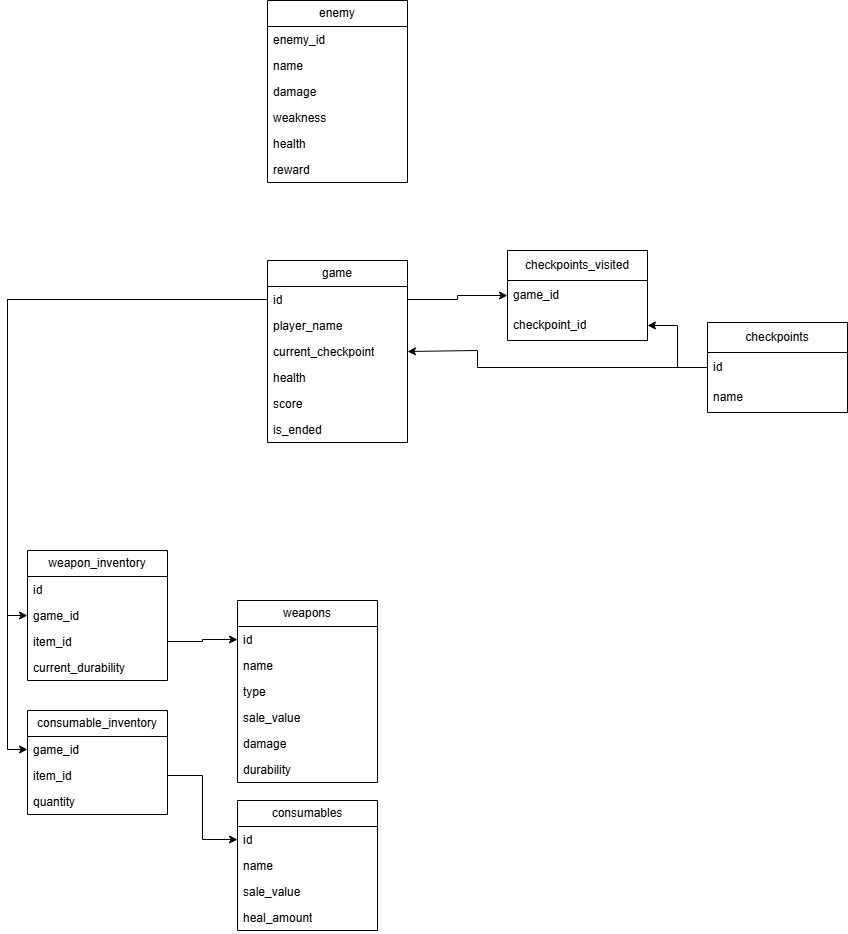

The diagram above was exported from draw.io. Its source (the exported page's mxGraphModel, read from the mxfile embedded in the PNG):
<mxGraphModel dx="2885" dy="2315" grid="1" gridSize="10" guides="1" tooltips="1" connect="1" arrows="1" fold="1" page="1" pageScale="1" pageWidth="827" pageHeight="1169" math="0" shadow="0">
  <root>
    <mxCell id="0" />
    <mxCell id="1" parent="0" />
    <mxCell id="cGI9zR9Znw7UAJe4z04l-1" value="checkpoints" style="swimlane;fontStyle=0;childLayout=stackLayout;horizontal=1;startSize=30;horizontalStack=0;resizeParent=1;resizeParentMax=0;resizeLast=0;collapsible=1;marginBottom=0;whiteSpace=wrap;html=1;" parent="1" vertex="1">
      <mxGeometry x="490" y="-438" width="140" height="90" as="geometry" />
    </mxCell>
    <mxCell id="cGI9zR9Znw7UAJe4z04l-4" value="id" style="text;strokeColor=none;fillColor=none;align=left;verticalAlign=middle;spacingLeft=4;spacingRight=4;overflow=hidden;points=[[0,0.5],[1,0.5]];portConstraint=eastwest;rotatable=0;whiteSpace=wrap;html=1;" parent="cGI9zR9Znw7UAJe4z04l-1" vertex="1">
      <mxGeometry y="30" width="140" height="30" as="geometry" />
    </mxCell>
    <mxCell id="82lDRp-3qFXIhEFZqZBc-33" value="name" style="text;strokeColor=none;fillColor=none;align=left;verticalAlign=middle;spacingLeft=4;spacingRight=4;overflow=hidden;points=[[0,0.5],[1,0.5]];portConstraint=eastwest;rotatable=0;whiteSpace=wrap;html=1;" parent="cGI9zR9Znw7UAJe4z04l-1" vertex="1">
      <mxGeometry y="60" width="140" height="30" as="geometry" />
    </mxCell>
    <mxCell id="M0SD-S7jQGvYO-lGZ8qC-2" value="game" style="swimlane;fontStyle=0;childLayout=stackLayout;horizontal=1;startSize=26;fillColor=none;horizontalStack=0;resizeParent=1;resizeParentMax=0;resizeLast=0;collapsible=1;marginBottom=0;whiteSpace=wrap;html=1;" parent="1" vertex="1">
      <mxGeometry x="50" y="-500" width="140" height="182" as="geometry" />
    </mxCell>
    <mxCell id="82lDRp-3qFXIhEFZqZBc-29" value="id" style="text;strokeColor=none;fillColor=none;align=left;verticalAlign=top;spacingLeft=4;spacingRight=4;overflow=hidden;rotatable=0;points=[[0,0.5],[1,0.5]];portConstraint=eastwest;whiteSpace=wrap;html=1;" parent="M0SD-S7jQGvYO-lGZ8qC-2" vertex="1">
      <mxGeometry y="26" width="140" height="26" as="geometry" />
    </mxCell>
    <mxCell id="M0SD-S7jQGvYO-lGZ8qC-52" value="player_name" style="text;strokeColor=none;fillColor=none;align=left;verticalAlign=top;spacingLeft=4;spacingRight=4;overflow=hidden;rotatable=0;points=[[0,0.5],[1,0.5]];portConstraint=eastwest;whiteSpace=wrap;html=1;" parent="M0SD-S7jQGvYO-lGZ8qC-2" vertex="1">
      <mxGeometry y="52" width="140" height="26" as="geometry" />
    </mxCell>
    <mxCell id="M0SD-S7jQGvYO-lGZ8qC-4" value="current_checkpoint" style="text;strokeColor=none;fillColor=none;align=left;verticalAlign=top;spacingLeft=4;spacingRight=4;overflow=hidden;rotatable=0;points=[[0,0.5],[1,0.5]];portConstraint=eastwest;whiteSpace=wrap;html=1;" parent="M0SD-S7jQGvYO-lGZ8qC-2" vertex="1">
      <mxGeometry y="78" width="140" height="26" as="geometry" />
    </mxCell>
    <mxCell id="M0SD-S7jQGvYO-lGZ8qC-6" value="health" style="text;strokeColor=none;fillColor=none;align=left;verticalAlign=top;spacingLeft=4;spacingRight=4;overflow=hidden;rotatable=0;points=[[0,0.5],[1,0.5]];portConstraint=eastwest;whiteSpace=wrap;html=1;" parent="M0SD-S7jQGvYO-lGZ8qC-2" vertex="1">
      <mxGeometry y="104" width="140" height="26" as="geometry" />
    </mxCell>
    <mxCell id="M0SD-S7jQGvYO-lGZ8qC-71" value="score" style="text;strokeColor=none;fillColor=none;align=left;verticalAlign=top;spacingLeft=4;spacingRight=4;overflow=hidden;rotatable=0;points=[[0,0.5],[1,0.5]];portConstraint=eastwest;whiteSpace=wrap;html=1;" parent="M0SD-S7jQGvYO-lGZ8qC-2" vertex="1">
      <mxGeometry y="130" width="140" height="26" as="geometry" />
    </mxCell>
    <mxCell id="m0VjAdcJxcQ5j35mg9oo-42" value="is_ended" style="text;strokeColor=none;fillColor=none;align=left;verticalAlign=top;spacingLeft=4;spacingRight=4;overflow=hidden;rotatable=0;points=[[0,0.5],[1,0.5]];portConstraint=eastwest;whiteSpace=wrap;html=1;" parent="M0SD-S7jQGvYO-lGZ8qC-2" vertex="1">
      <mxGeometry y="156" width="140" height="26" as="geometry" />
    </mxCell>
    <mxCell id="M0SD-S7jQGvYO-lGZ8qC-8" value="enemy" style="swimlane;fontStyle=0;childLayout=stackLayout;horizontal=1;startSize=26;fillColor=none;horizontalStack=0;resizeParent=1;resizeParentMax=0;resizeLast=0;collapsible=1;marginBottom=0;whiteSpace=wrap;html=1;" parent="1" vertex="1">
      <mxGeometry x="50" y="-760" width="140" height="182" as="geometry" />
    </mxCell>
    <mxCell id="82lDRp-3qFXIhEFZqZBc-32" value="enemy_id" style="text;strokeColor=none;fillColor=none;align=left;verticalAlign=top;spacingLeft=4;spacingRight=4;overflow=hidden;rotatable=0;points=[[0,0.5],[1,0.5]];portConstraint=eastwest;whiteSpace=wrap;html=1;" parent="M0SD-S7jQGvYO-lGZ8qC-8" vertex="1">
      <mxGeometry y="26" width="140" height="26" as="geometry" />
    </mxCell>
    <mxCell id="M0SD-S7jQGvYO-lGZ8qC-9" value="name" style="text;strokeColor=none;fillColor=none;align=left;verticalAlign=top;spacingLeft=4;spacingRight=4;overflow=hidden;rotatable=0;points=[[0,0.5],[1,0.5]];portConstraint=eastwest;whiteSpace=wrap;html=1;" parent="M0SD-S7jQGvYO-lGZ8qC-8" vertex="1">
      <mxGeometry y="52" width="140" height="26" as="geometry" />
    </mxCell>
    <mxCell id="M0SD-S7jQGvYO-lGZ8qC-10" value="damage" style="text;strokeColor=none;fillColor=none;align=left;verticalAlign=top;spacingLeft=4;spacingRight=4;overflow=hidden;rotatable=0;points=[[0,0.5],[1,0.5]];portConstraint=eastwest;whiteSpace=wrap;html=1;" parent="M0SD-S7jQGvYO-lGZ8qC-8" vertex="1">
      <mxGeometry y="78" width="140" height="26" as="geometry" />
    </mxCell>
    <mxCell id="M0SD-S7jQGvYO-lGZ8qC-11" value="weakness" style="text;strokeColor=none;fillColor=none;align=left;verticalAlign=top;spacingLeft=4;spacingRight=4;overflow=hidden;rotatable=0;points=[[0,0.5],[1,0.5]];portConstraint=eastwest;whiteSpace=wrap;html=1;" parent="M0SD-S7jQGvYO-lGZ8qC-8" vertex="1">
      <mxGeometry y="104" width="140" height="26" as="geometry" />
    </mxCell>
    <mxCell id="M0SD-S7jQGvYO-lGZ8qC-12" value="health" style="text;strokeColor=none;fillColor=none;align=left;verticalAlign=top;spacingLeft=4;spacingRight=4;overflow=hidden;rotatable=0;points=[[0,0.5],[1,0.5]];portConstraint=eastwest;whiteSpace=wrap;html=1;" parent="M0SD-S7jQGvYO-lGZ8qC-8" vertex="1">
      <mxGeometry y="130" width="140" height="26" as="geometry" />
    </mxCell>
    <mxCell id="4YRrLpAf5yeqPAuJXKKN-1" value="reward" style="text;strokeColor=none;fillColor=none;align=left;verticalAlign=top;spacingLeft=4;spacingRight=4;overflow=hidden;rotatable=0;points=[[0,0.5],[1,0.5]];portConstraint=eastwest;whiteSpace=wrap;html=1;" vertex="1" parent="M0SD-S7jQGvYO-lGZ8qC-8">
      <mxGeometry y="156" width="140" height="26" as="geometry" />
    </mxCell>
    <mxCell id="M0SD-S7jQGvYO-lGZ8qC-13" value="weapons" style="swimlane;fontStyle=0;childLayout=stackLayout;horizontal=1;startSize=26;fillColor=none;horizontalStack=0;resizeParent=1;resizeParentMax=0;resizeLast=0;collapsible=1;marginBottom=0;whiteSpace=wrap;html=1;" parent="1" vertex="1">
      <mxGeometry x="20" y="-160" width="140" height="182" as="geometry" />
    </mxCell>
    <mxCell id="82lDRp-3qFXIhEFZqZBc-31" value="id" style="text;strokeColor=none;fillColor=none;align=left;verticalAlign=top;spacingLeft=4;spacingRight=4;overflow=hidden;rotatable=0;points=[[0,0.5],[1,0.5]];portConstraint=eastwest;whiteSpace=wrap;html=1;" parent="M0SD-S7jQGvYO-lGZ8qC-13" vertex="1">
      <mxGeometry y="26" width="140" height="26" as="geometry" />
    </mxCell>
    <mxCell id="M0SD-S7jQGvYO-lGZ8qC-14" value="name" style="text;strokeColor=none;fillColor=none;align=left;verticalAlign=top;spacingLeft=4;spacingRight=4;overflow=hidden;rotatable=0;points=[[0,0.5],[1,0.5]];portConstraint=eastwest;whiteSpace=wrap;html=1;" parent="M0SD-S7jQGvYO-lGZ8qC-13" vertex="1">
      <mxGeometry y="52" width="140" height="26" as="geometry" />
    </mxCell>
    <mxCell id="M0SD-S7jQGvYO-lGZ8qC-15" value="type" style="text;strokeColor=none;fillColor=none;align=left;verticalAlign=top;spacingLeft=4;spacingRight=4;overflow=hidden;rotatable=0;points=[[0,0.5],[1,0.5]];portConstraint=eastwest;whiteSpace=wrap;html=1;" parent="M0SD-S7jQGvYO-lGZ8qC-13" vertex="1">
      <mxGeometry y="78" width="140" height="26" as="geometry" />
    </mxCell>
    <mxCell id="M0SD-S7jQGvYO-lGZ8qC-16" value="sale_value" style="text;strokeColor=none;fillColor=none;align=left;verticalAlign=top;spacingLeft=4;spacingRight=4;overflow=hidden;rotatable=0;points=[[0,0.5],[1,0.5]];portConstraint=eastwest;whiteSpace=wrap;html=1;" parent="M0SD-S7jQGvYO-lGZ8qC-13" vertex="1">
      <mxGeometry y="104" width="140" height="26" as="geometry" />
    </mxCell>
    <mxCell id="M0SD-S7jQGvYO-lGZ8qC-17" value="damage" style="text;strokeColor=none;fillColor=none;align=left;verticalAlign=top;spacingLeft=4;spacingRight=4;overflow=hidden;rotatable=0;points=[[0,0.5],[1,0.5]];portConstraint=eastwest;whiteSpace=wrap;html=1;" parent="M0SD-S7jQGvYO-lGZ8qC-13" vertex="1">
      <mxGeometry y="130" width="140" height="26" as="geometry" />
    </mxCell>
    <mxCell id="m0VjAdcJxcQ5j35mg9oo-24" value="durability" style="text;strokeColor=none;fillColor=none;align=left;verticalAlign=top;spacingLeft=4;spacingRight=4;overflow=hidden;rotatable=0;points=[[0,0.5],[1,0.5]];portConstraint=eastwest;whiteSpace=wrap;html=1;" parent="M0SD-S7jQGvYO-lGZ8qC-13" vertex="1">
      <mxGeometry y="156" width="140" height="26" as="geometry" />
    </mxCell>
    <mxCell id="M0SD-S7jQGvYO-lGZ8qC-53" value="weapon_inventory" style="swimlane;fontStyle=0;childLayout=stackLayout;horizontal=1;startSize=26;fillColor=none;horizontalStack=0;resizeParent=1;resizeParentMax=0;resizeLast=0;collapsible=1;marginBottom=0;whiteSpace=wrap;html=1;" parent="1" vertex="1">
      <mxGeometry x="-190" y="-210" width="140" height="130" as="geometry" />
    </mxCell>
    <mxCell id="4YRrLpAf5yeqPAuJXKKN-3" value="id" style="text;strokeColor=none;fillColor=none;align=left;verticalAlign=top;spacingLeft=4;spacingRight=4;overflow=hidden;rotatable=0;points=[[0,0.5],[1,0.5]];portConstraint=eastwest;whiteSpace=wrap;html=1;" vertex="1" parent="M0SD-S7jQGvYO-lGZ8qC-53">
      <mxGeometry y="26" width="140" height="26" as="geometry" />
    </mxCell>
    <mxCell id="M0SD-S7jQGvYO-lGZ8qC-54" value="game_id" style="text;strokeColor=none;fillColor=none;align=left;verticalAlign=top;spacingLeft=4;spacingRight=4;overflow=hidden;rotatable=0;points=[[0,0.5],[1,0.5]];portConstraint=eastwest;whiteSpace=wrap;html=1;" parent="M0SD-S7jQGvYO-lGZ8qC-53" vertex="1">
      <mxGeometry y="52" width="140" height="26" as="geometry" />
    </mxCell>
    <mxCell id="M0SD-S7jQGvYO-lGZ8qC-55" value="item_id" style="text;strokeColor=none;fillColor=none;align=left;verticalAlign=top;spacingLeft=4;spacingRight=4;overflow=hidden;rotatable=0;points=[[0,0.5],[1,0.5]];portConstraint=eastwest;whiteSpace=wrap;html=1;" parent="M0SD-S7jQGvYO-lGZ8qC-53" vertex="1">
      <mxGeometry y="78" width="140" height="26" as="geometry" />
    </mxCell>
    <mxCell id="m0VjAdcJxcQ5j35mg9oo-40" value="current_durability" style="text;strokeColor=none;fillColor=none;align=left;verticalAlign=top;spacingLeft=4;spacingRight=4;overflow=hidden;rotatable=0;points=[[0,0.5],[1,0.5]];portConstraint=eastwest;whiteSpace=wrap;html=1;" parent="M0SD-S7jQGvYO-lGZ8qC-53" vertex="1">
      <mxGeometry y="104" width="140" height="26" as="geometry" />
    </mxCell>
    <mxCell id="m0VjAdcJxcQ5j35mg9oo-25" value="consumables" style="swimlane;fontStyle=0;childLayout=stackLayout;horizontal=1;startSize=26;fillColor=none;horizontalStack=0;resizeParent=1;resizeParentMax=0;resizeLast=0;collapsible=1;marginBottom=0;whiteSpace=wrap;html=1;" parent="1" vertex="1">
      <mxGeometry x="20" y="40" width="140" height="130" as="geometry" />
    </mxCell>
    <mxCell id="m0VjAdcJxcQ5j35mg9oo-26" value="id" style="text;strokeColor=none;fillColor=none;align=left;verticalAlign=top;spacingLeft=4;spacingRight=4;overflow=hidden;rotatable=0;points=[[0,0.5],[1,0.5]];portConstraint=eastwest;whiteSpace=wrap;html=1;" parent="m0VjAdcJxcQ5j35mg9oo-25" vertex="1">
      <mxGeometry y="26" width="140" height="26" as="geometry" />
    </mxCell>
    <mxCell id="m0VjAdcJxcQ5j35mg9oo-27" value="name" style="text;strokeColor=none;fillColor=none;align=left;verticalAlign=top;spacingLeft=4;spacingRight=4;overflow=hidden;rotatable=0;points=[[0,0.5],[1,0.5]];portConstraint=eastwest;whiteSpace=wrap;html=1;" parent="m0VjAdcJxcQ5j35mg9oo-25" vertex="1">
      <mxGeometry y="52" width="140" height="26" as="geometry" />
    </mxCell>
    <mxCell id="m0VjAdcJxcQ5j35mg9oo-28" value="sale_value" style="text;strokeColor=none;fillColor=none;align=left;verticalAlign=top;spacingLeft=4;spacingRight=4;overflow=hidden;rotatable=0;points=[[0,0.5],[1,0.5]];portConstraint=eastwest;whiteSpace=wrap;html=1;" parent="m0VjAdcJxcQ5j35mg9oo-25" vertex="1">
      <mxGeometry y="78" width="140" height="26" as="geometry" />
    </mxCell>
    <mxCell id="m0VjAdcJxcQ5j35mg9oo-29" value="heal_amount" style="text;strokeColor=none;fillColor=none;align=left;verticalAlign=top;spacingLeft=4;spacingRight=4;overflow=hidden;rotatable=0;points=[[0,0.5],[1,0.5]];portConstraint=eastwest;whiteSpace=wrap;html=1;" parent="m0VjAdcJxcQ5j35mg9oo-25" vertex="1">
      <mxGeometry y="104" width="140" height="26" as="geometry" />
    </mxCell>
    <mxCell id="jV2kaHHVUJ9LBIG9_GV7-1" value="consumable_inventory" style="swimlane;fontStyle=0;childLayout=stackLayout;horizontal=1;startSize=26;fillColor=none;horizontalStack=0;resizeParent=1;resizeParentMax=0;resizeLast=0;collapsible=1;marginBottom=0;whiteSpace=wrap;html=1;" parent="1" vertex="1">
      <mxGeometry x="-190" y="-50" width="140" height="104" as="geometry" />
    </mxCell>
    <mxCell id="jV2kaHHVUJ9LBIG9_GV7-2" value="game_id" style="text;strokeColor=none;fillColor=none;align=left;verticalAlign=top;spacingLeft=4;spacingRight=4;overflow=hidden;rotatable=0;points=[[0,0.5],[1,0.5]];portConstraint=eastwest;whiteSpace=wrap;html=1;" parent="jV2kaHHVUJ9LBIG9_GV7-1" vertex="1">
      <mxGeometry y="26" width="140" height="26" as="geometry" />
    </mxCell>
    <mxCell id="jV2kaHHVUJ9LBIG9_GV7-3" value="item_id" style="text;strokeColor=none;fillColor=none;align=left;verticalAlign=top;spacingLeft=4;spacingRight=4;overflow=hidden;rotatable=0;points=[[0,0.5],[1,0.5]];portConstraint=eastwest;whiteSpace=wrap;html=1;" parent="jV2kaHHVUJ9LBIG9_GV7-1" vertex="1">
      <mxGeometry y="52" width="140" height="26" as="geometry" />
    </mxCell>
    <mxCell id="4YRrLpAf5yeqPAuJXKKN-6" value="quantity" style="text;strokeColor=none;fillColor=none;align=left;verticalAlign=top;spacingLeft=4;spacingRight=4;overflow=hidden;rotatable=0;points=[[0,0.5],[1,0.5]];portConstraint=eastwest;whiteSpace=wrap;html=1;" vertex="1" parent="jV2kaHHVUJ9LBIG9_GV7-1">
      <mxGeometry y="78" width="140" height="26" as="geometry" />
    </mxCell>
    <mxCell id="CUCTURpXYknJLefuDDMz-1" value="checkpoints_visited" style="swimlane;fontStyle=0;childLayout=stackLayout;horizontal=1;startSize=30;horizontalStack=0;resizeParent=1;resizeParentMax=0;resizeLast=0;collapsible=1;marginBottom=0;whiteSpace=wrap;html=1;" parent="1" vertex="1">
      <mxGeometry x="290" y="-510" width="140" height="90" as="geometry" />
    </mxCell>
    <mxCell id="CUCTURpXYknJLefuDDMz-2" value="game_id" style="text;strokeColor=none;fillColor=none;align=left;verticalAlign=middle;spacingLeft=4;spacingRight=4;overflow=hidden;points=[[0,0.5],[1,0.5]];portConstraint=eastwest;rotatable=0;whiteSpace=wrap;html=1;" parent="CUCTURpXYknJLefuDDMz-1" vertex="1">
      <mxGeometry y="30" width="140" height="30" as="geometry" />
    </mxCell>
    <mxCell id="CUCTURpXYknJLefuDDMz-4" value="checkpoint_id" style="text;strokeColor=none;fillColor=none;align=left;verticalAlign=middle;spacingLeft=4;spacingRight=4;overflow=hidden;points=[[0,0.5],[1,0.5]];portConstraint=eastwest;rotatable=0;whiteSpace=wrap;html=1;" parent="CUCTURpXYknJLefuDDMz-1" vertex="1">
      <mxGeometry y="60" width="140" height="30" as="geometry" />
    </mxCell>
    <mxCell id="CUCTURpXYknJLefuDDMz-5" style="edgeStyle=orthogonalEdgeStyle;rounded=0;orthogonalLoop=1;jettySize=auto;html=1;exitX=1;exitY=0.5;exitDx=0;exitDy=0;entryX=0;entryY=0.5;entryDx=0;entryDy=0;" parent="1" source="82lDRp-3qFXIhEFZqZBc-29" target="CUCTURpXYknJLefuDDMz-2" edge="1">
      <mxGeometry relative="1" as="geometry" />
    </mxCell>
    <mxCell id="CUCTURpXYknJLefuDDMz-6" style="edgeStyle=orthogonalEdgeStyle;rounded=0;orthogonalLoop=1;jettySize=auto;html=1;exitX=0;exitY=0.5;exitDx=0;exitDy=0;entryX=1;entryY=0.5;entryDx=0;entryDy=0;" parent="1" source="cGI9zR9Znw7UAJe4z04l-4" target="CUCTURpXYknJLefuDDMz-4" edge="1">
      <mxGeometry relative="1" as="geometry" />
    </mxCell>
    <mxCell id="CUCTURpXYknJLefuDDMz-8" style="edgeStyle=orthogonalEdgeStyle;rounded=0;orthogonalLoop=1;jettySize=auto;html=1;exitX=0;exitY=0.5;exitDx=0;exitDy=0;entryX=1;entryY=0.5;entryDx=0;entryDy=0;" parent="1" source="cGI9zR9Znw7UAJe4z04l-4" target="M0SD-S7jQGvYO-lGZ8qC-4" edge="1">
      <mxGeometry relative="1" as="geometry">
        <Array as="points">
          <mxPoint x="260" y="-393" />
          <mxPoint x="260" y="-410" />
        </Array>
      </mxGeometry>
    </mxCell>
    <mxCell id="4YRrLpAf5yeqPAuJXKKN-4" style="edgeStyle=orthogonalEdgeStyle;rounded=0;orthogonalLoop=1;jettySize=auto;html=1;exitX=1;exitY=0.5;exitDx=0;exitDy=0;entryX=0;entryY=0.5;entryDx=0;entryDy=0;" edge="1" parent="1" source="M0SD-S7jQGvYO-lGZ8qC-55" target="82lDRp-3qFXIhEFZqZBc-31">
      <mxGeometry relative="1" as="geometry" />
    </mxCell>
    <mxCell id="4YRrLpAf5yeqPAuJXKKN-5" style="edgeStyle=orthogonalEdgeStyle;rounded=0;orthogonalLoop=1;jettySize=auto;html=1;exitX=0;exitY=0.5;exitDx=0;exitDy=0;entryX=0;entryY=0.5;entryDx=0;entryDy=0;" edge="1" parent="1" source="82lDRp-3qFXIhEFZqZBc-29" target="M0SD-S7jQGvYO-lGZ8qC-54">
      <mxGeometry relative="1" as="geometry" />
    </mxCell>
    <mxCell id="4YRrLpAf5yeqPAuJXKKN-7" style="edgeStyle=orthogonalEdgeStyle;rounded=0;orthogonalLoop=1;jettySize=auto;html=1;exitX=0;exitY=0.5;exitDx=0;exitDy=0;entryX=0;entryY=0.5;entryDx=0;entryDy=0;" edge="1" parent="1" source="82lDRp-3qFXIhEFZqZBc-29" target="jV2kaHHVUJ9LBIG9_GV7-2">
      <mxGeometry relative="1" as="geometry" />
    </mxCell>
    <mxCell id="4YRrLpAf5yeqPAuJXKKN-8" style="edgeStyle=orthogonalEdgeStyle;rounded=0;orthogonalLoop=1;jettySize=auto;html=1;exitX=1;exitY=0.5;exitDx=0;exitDy=0;entryX=0;entryY=0.5;entryDx=0;entryDy=0;" edge="1" parent="1" source="jV2kaHHVUJ9LBIG9_GV7-3" target="m0VjAdcJxcQ5j35mg9oo-26">
      <mxGeometry relative="1" as="geometry" />
    </mxCell>
  </root>
</mxGraphModel>